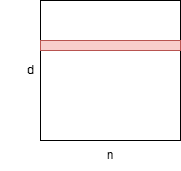

The diagram above was exported from draw.io. Its source (the exported page's mxGraphModel, read from the mxfile embedded in the PNG):
<mxGraphModel dx="1213" dy="842" grid="1" gridSize="10" guides="1" tooltips="1" connect="1" arrows="1" fold="1" page="1" pageScale="1" pageWidth="850" pageHeight="1100" math="0" shadow="0">
  <root>
    <mxCell id="0" />
    <mxCell id="1" parent="0" />
    <mxCell id="cFH0nAfwySpvv6oEzgUi-1" parent="1" style="whiteSpace=wrap;html=1;aspect=fixed;" value="" vertex="1">
      <mxGeometry height="140" width="140" x="300" y="350" as="geometry" />
    </mxCell>
    <mxCell id="cFH0nAfwySpvv6oEzgUi-2" parent="1" style="text;html=1;whiteSpace=wrap;strokeColor=none;fillColor=none;align=center;verticalAlign=middle;rounded=0;" value="d" vertex="1">
      <mxGeometry height="30" width="60" x="260" y="405" as="geometry" />
    </mxCell>
    <mxCell id="cFH0nAfwySpvv6oEzgUi-3" parent="1" style="text;html=1;whiteSpace=wrap;strokeColor=none;fillColor=none;align=center;verticalAlign=middle;rounded=0;" value="n" vertex="1">
      <mxGeometry height="30" width="60" x="340" y="490" as="geometry" />
    </mxCell>
    <mxCell id="cFH0nAfwySpvv6oEzgUi-4" parent="1" style="rounded=0;whiteSpace=wrap;html=1;fillColor=#f8cecc;strokeColor=#b85450;" value="" vertex="1">
      <mxGeometry height="10" width="140" x="300" y="390" as="geometry" />
    </mxCell>
  </root>
</mxGraphModel>